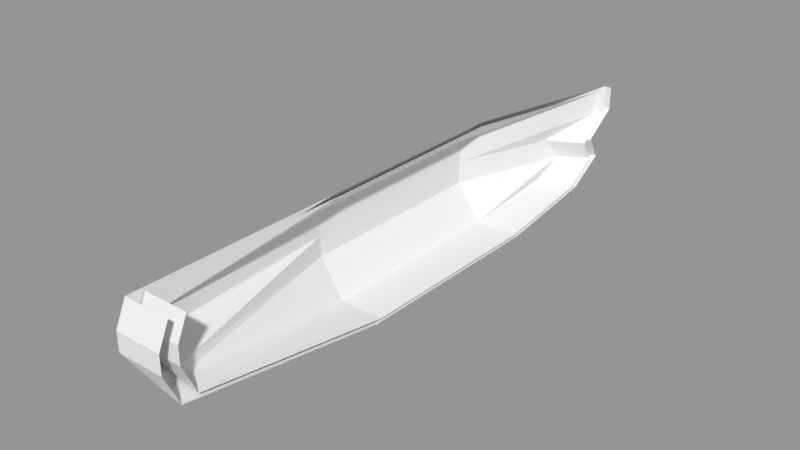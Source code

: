# Source: Nosu.blend  (saved by Blender 2.78.0; exported with 4.5.12 LTS)
import bpy
from mathutils import Matrix  # noqa: F401  (used for matrix-valued properties, if any)

bpy.ops.wm.read_factory_settings(use_empty=True)
scene = bpy.context.scene
scene.name = 'Scene'

# ---- collections
col_collection_1 = bpy.data.collections.new('Collection 1'); scene.collection.children.link(col_collection_1)

# ---- meshes
me_cube_001 = bpy.data.meshes.new('Cube.001')
me_cube_001.from_pydata([(-0.8709, -4.5, -1.0), (-0.1685, -5.743, 1.0), (-0.487, 6.777, -0.4846), (-1.0, 6.848, 1.0), (-1.0, 7.077, 0.1091), (-1.0, 0.0, -1.321), (-1.0, 0.0, 1.0), (-0.788, -4.551, 0.0), (-1.549, 0.0, 0.0), (-0.4941, 6.877, -0.3202), (-1.0, 2.25, -1.321), (-1.0, -2.25, 1.0), (-0.6565, -4.934, -0.5), (0.0, -5.743, 1.0), (-1.0, 7.077, 0.5), (-1.0, -2.25, -1.321), (-1.0, 2.25, 1.0), (-0.1685, -5.743, 0.5), (0.0, 0.0, -1.321), (-1.549, -2.25, 0.0), (-1.549, 2.25, 0.0), (-1.549, 0.0, -0.5), (-1.549, 0.0, 0.5), (0.0, 7.077, 0.1091), (0.0, 6.877, -0.3202), (-1.549, 2.25, 0.5), (-1.549, 2.25, -0.5), (-1.549, -2.25, -0.5), (0.0, -5.743, 0.5), (-1.549, -2.25, 0.5), (0.0, 6.777, -0.5745), (0.0, 6.848, 1.0), (0.0, -4.5, -1.0), (0.0, -5.042, 0.0), (0.0, -5.319, -0.5), (0.0, 2.25, -1.321), (0.0, -2.25, -1.321), (0.0, 7.077, 0.5), (-0.9664, 7.075, 0.09224), (-0.7792, -4.577, -0.03318), (-1.549, 0.0, -0.03318), (0.0, 7.075, 0.09224), (-1.549, 2.25, -0.03318), (-1.549, -2.25, -0.03318), (0.0, -5.031, -0.03318)], [], [(37, 31, 3, 14), (29, 11, 1, 17), (36, 15, 0, 32), (35, 10, 5, 18), (43, 19, 7, 39), (42, 20, 8, 40), (25, 16, 6, 22), (41, 23, 4, 38), (30, 24, 9, 2), (20, 25, 22, 8), (4, 14, 25, 20), (14, 3, 16, 25), (10, 26, 21, 5), (2, 9, 26, 10), (38, 4, 20, 42), (15, 27, 12, 0), (5, 21, 27, 15), (40, 8, 19, 43), (0, 12, 34, 32), (39, 7, 33, 44), (30, 2, 10, 35), (18, 5, 15, 36), (7, 17, 28, 33), (17, 1, 13, 28), (19, 29, 17, 7), (8, 22, 29, 19), (22, 6, 11, 29), (23, 37, 14, 4), (12, 39, 44, 34), (21, 40, 43, 27), (9, 38, 42, 26), (24, 41, 38, 9), (26, 42, 40, 21), (27, 43, 39, 12)])
_uv = me_cube_001.uv_layers.new(name='UVMap')
_uv.uv.foreach_set('vector', [0.8499, 0.9611, 0.8336, 0.9999, 0.7658, 0.9696, 0.7843, 0.9357, 0.2801, 0.8612, 0.2693, 0.915, 0.01195, 0.8999, 0.01769, 0.8657, 0.0001464, 0.5849, 0.07794, 0.5767, 0.08963, 0.7172, 0.0412, 0.7493, 0.009606, 0.2326, 0.08757, 0.2448, 0.07867, 0.4108, 0.0001075, 0.4088, 0.1683, 0.5802, 0.1854, 0.5821, 0.1505, 0.7409, 0.1308, 0.7488, 0.1736, 0.246, 0.1918, 0.2449, 0.1918, 0.4133, 0.173, 0.4129, 0.6078, 0.9037, 0.6023, 0.9578, 0.4353, 0.9376, 0.4425, 0.8819, 0.1017, 0.01202, 0.1169, 0.0001075, 0.1666, 0.06107, 0.1388, 0.05904, 0.05413, 0.05161, 0.08648, 0.02394, 0.1111, 0.057, 0.08846, 0.06699, 0.6138, 0.8666, 0.6078, 0.9037, 0.4425, 0.8819, 0.4471, 0.8449, 0.7945, 0.9017, 0.7843, 0.9357, 0.6078, 0.9037, 0.6138, 0.8666, 0.7843, 0.9357, 0.7658, 0.9696, 0.6023, 0.9578, 0.6078, 0.9037, 0.08757, 0.2448, 0.1553, 0.2471, 0.1542, 0.4125, 0.07867, 0.4108, 0.08846, 0.06699, 0.1111, 0.057, 0.1553, 0.2471, 0.08757, 0.2448, 0.1388, 0.05904, 0.1666, 0.06107, 0.1918, 0.2449, 0.1736, 0.246, 0.07794, 0.5767, 0.1511, 0.5782, 0.111, 0.7566, 0.08963, 0.7172, 0.07867, 0.4108, 0.1542, 0.4125, 0.1511, 0.5782, 0.07794, 0.5767, 0.173, 0.4129, 0.1918, 0.4133, 0.1854, 0.5821, 0.1683, 0.5802, 0.08963, 0.7172, 0.111, 0.7566, 0.09098, 0.8069, 0.0412, 0.7493, 0.1308, 0.7488, 0.1505, 0.7409, 0.1255, 0.8251, 0.1082, 0.816, 0.05413, 0.05161, 0.08846, 0.06699, 0.08757, 0.2448, 0.009606, 0.2326, 0.0001075, 0.4088, 0.07867, 0.4108, 0.07794, 0.5767, 0.0001464, 0.5849, 0.1082, 0.8254, 0.01769, 0.8657, 0.006395, 0.8627, 0.02041, 0.8253, 0.01769, 0.8657, 0.01195, 0.8999, 0.0001075, 0.8978, 0.006395, 0.8627, 0.2825, 0.8253, 0.2801, 0.8612, 0.01769, 0.8657, 0.1082, 0.8254, 0.4471, 0.8449, 0.4425, 0.8819, 0.2801, 0.8612, 0.2825, 0.8253, 0.4425, 0.8819, 0.4353, 0.9376, 0.2693, 0.915, 0.2801, 0.8612, 0.8626, 0.9271, 0.8499, 0.9611, 0.7843, 0.9357, 0.7945, 0.9017, 0.111, 0.7566, 0.1308, 0.7488, 0.1082, 0.816, 0.09098, 0.8069, 0.1542, 0.4125, 0.173, 0.4129, 0.1683, 0.5802, 0.1511, 0.5782, 0.1111, 0.057, 0.1388, 0.05904, 0.1736, 0.246, 0.1553, 0.2471, 0.08648, 0.02394, 0.1017, 0.01202, 0.1388, 0.05904, 0.1111, 0.057, 0.1553, 0.2471, 0.1736, 0.246, 0.173, 0.4129, 0.1542, 0.4125, 0.1511, 0.5782, 0.1683, 0.5802, 0.1308, 0.7488, 0.111, 0.7566])
me_cube_001.use_remesh_preserve_volume = False
me_cube_001.use_remesh_preserve_attributes = False
me_cube_001.use_mirror_vertex_groups = False
me_cube_001.update()

# ---- objects
ob_cube_001 = bpy.data.objects.new('Cube.001', me_cube_001)
ob_cube = bpy.data.objects.new('Cube', me_cube_001)

# ---- transforms, parenting, visibility, modifiers, constraints
ob_cube_001.location = (0.0, 0.0, 0.0)
ob_cube_001.scale = (0.95, -0.95, 0.95)
ob_cube_001.lineart.crease_threshold = 0.0
ob_cube.location = (0.0, 0.0, 0.0)
ob_cube.scale = (1.0, -1.0, 1.0)
ob_cube.lineart.crease_threshold = 0.0

# ---- collection membership
col_collection_1.objects.link(ob_cube_001)
col_collection_1.objects.link(ob_cube)

# ---- scene / render settings (as saved in the file)
scene.frame_start = 1; scene.frame_end = 250; scene.frame_set(1)
scene.render.engine = 'BLENDER_EEVEE_NEXT'
scene.render.resolution_percentage = 50
scene.render.dither_intensity = 0.0
scene.cycles.use_denoising = False
scene.cycles.samples = 128
scene.cycles.sampling_pattern = 'TABULATED_SOBOL'
scene.cycles.light_sampling_threshold = 0.0
scene.cycles.use_adaptive_sampling = False
scene.cycles.use_light_tree = False
scene.cycles.blur_glossy = 0.0
scene.cycles.sample_clamp_indirect = 0.0
scene.view_settings.view_transform = 'Standard'
bpy.context.view_layer.update()

# ---- added for rendering (the .blend has no active camera and no usable light): camera, sun + grey world if the file has none
cam_auto = bpy.data.cameras.new('AutoCamera')
cam_auto.lens = 50.0
cam_auto.sensor_width = 36.0
cam_auto.clip_end = 1000.0
ob_auto_camera = bpy.data.objects.new('AutoCamera', cam_auto)
scene.collection.objects.link(ob_auto_camera)
ob_auto_camera.location = (11.3649, -15.2342, 9.55113)
ob_auto_camera.rotation_euler = (1.09748, -7.21219e-08, 0.694738)
scene.camera = ob_auto_camera
light_auto_sun = bpy.data.lights.new('AutoSun', 'SUN')
light_auto_sun.energy = 3.0
light_auto_sun.angle = 0.0523599
ob_auto_sun = bpy.data.objects.new('AutoSun', light_auto_sun)
scene.collection.objects.link(ob_auto_sun)
ob_auto_sun.rotation_euler = (0.872665, 0.174533, 0.523599)
if scene.world is None:
    world_auto = bpy.data.worlds.new('AutoWorld')
    world_auto.color = (0.3, 0.3, 0.3)
    scene.world = world_auto
bpy.context.view_layer.update()
